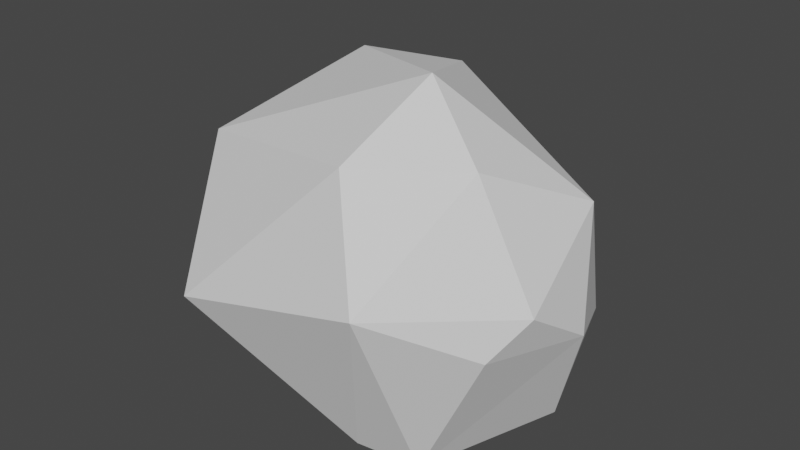 # Source: stone.blend  (saved by Blender 2.80.75; exported with 4.5.12 LTS)
import bpy
from mathutils import Matrix  # noqa: F401  (used for matrix-valued properties, if any)

bpy.ops.wm.read_factory_settings(use_empty=True)
scene = bpy.context.scene
scene.name = 'Scene'

# ---- world
world_world = bpy.data.worlds.new('World'); scene.world = world_world
world_world.use_nodes = True; world_world.node_tree.nodes.clear()
_N = world_world.node_tree.nodes; _L = world_world.node_tree.links
n0 = _N.new('ShaderNodeOutputWorld'); n0.name = 'World Output'; n0.location = (300, 300)
n1 = _N.new('ShaderNodeBackground'); n1.name = 'Background'; n1.location = (10, 300)
n1.inputs[0].default_value = (0.05088, 0.05088, 0.05088, 1.0)
_L.new(n1.outputs[0], n0.inputs[0])
n0.is_active_output = True
world_world.color = (0.05088, 0.05088, 0.05088)
world_world.use_sun_shadow = False
world_world.sun_shadow_jitter_overblur = 0.0

# ---- meshes
me_stone = bpy.data.meshes.new('Stone')
me_stone.from_pydata([(-1.032, 0.8837, 0.613), (-1.104, -0.5934, 0.7311), (0.5654, 0.9902, -0.2367), (1.132, 0.08675, 0.6787), (0.1825, -0.8055, -0.8883), (0.3725, -0.3725, 1.362), (-0.9491, 0.5837, 0.9997), (1.277, -0.1569, 3.958e-09), (0.8142, 0.8142, -0.4568), (0.9787, 0.1086, -0.8034), (1.243, -0.6223, 0.3115), (0.8816, -0.6441, 1.03), (0.6006, -0.7403, -0.8982), (-1.38, -0.4516, 0.1342), (-0.7509, 0.7863, -0.5864), (-0.4185, 0.9572, 0.9103), (-0.8068, -1.21, -0.061), (0.5493, -1.245, 0.3118), (1.076, -0.7979, 0.05685), (0.2939, -1.02, 1.02), (-0.07477, -0.6281, -0.8876)], [], [(1, 5, 6), (16, 1, 13), (7, 8, 3), (15, 2, 14), (3, 8, 2), (12, 9, 7), (13, 0, 14), (20, 14, 9), (3, 5, 11), (4, 12, 17), (12, 18, 17), (17, 16, 4), (4, 16, 20), (1, 19, 5), (1, 6, 13), (6, 15, 0), (13, 6, 0), (7, 9, 8), (14, 0, 15), (2, 15, 3), (17, 10, 11), (10, 18, 7), (18, 12, 7), (8, 9, 14), (9, 12, 20), (12, 4, 20), (14, 2, 8), (16, 17, 19), (19, 1, 16), (11, 10, 3), (10, 7, 3), (5, 19, 11), (6, 5, 15), (14, 20, 13), (20, 16, 13), (3, 15, 5), (11, 19, 17), (17, 18, 10)])
_uv = me_stone.uv_layers.new(name='UVMap')
_uv.uv.foreach_set('vector', [0.5688, 0.5652, 0.4613, 0.1637, 0.8364, 0.543, 0.4935, 0.4664, 0.5688, 0.5652, 0.513, 0.5786, 0.25, 0.6415, 0.5847, 0.7903, 0.3887, 0.1152, 0.55, 0.03304, 0.2207, 0.5114, 0.4341, 0.7083, 0.3887, 0.1152, 0.5847, 0.7903, 0.2207, 0.5114, 0.1607, 0.7002, 0.5959, 0.8639, 0.25, 0.6415, 0.513, 0.5786, 0.807, 0.5394, 0.4341, 0.7083, 0.4922, 0.9456, 0.4341, 0.7083, 0.5959, 0.8639, 0.3887, 0.1152, 0.4613, 0.1637, 0.3387, 0.6877, 0.524, 0.9594, 0.1607, 0.7002, 0.5325, 0.3254, 0.1607, 0.7002, 0.5065, 0.2729, 0.5325, 0.3254, 0.5325, 0.3254, 0.4935, 0.4664, 0.524, 0.9594, 0.524, 0.9594, 0.4935, 0.4664, 0.4922, 0.9456, 0.5688, 0.5652, 0.4665, 0.2143, 0.4613, 0.1637, 0.5688, 0.5652, 0.8364, 0.543, 0.513, 0.5786, 0.8364, 0.543, 0.55, 0.03304, 0.807, 0.5394, 0.513, 0.5786, 0.8364, 0.543, 0.807, 0.5394, 0.25, 0.6415, 0.5959, 0.8639, 0.5847, 0.7903, 0.4341, 0.7083, 0.807, 0.5394, 0.55, 0.03304, 0.2207, 0.5114, 0.55, 0.03304, 0.3887, 0.1152, 0.5325, 0.3254, 0.5325, 0.2568, 0.3387, 0.6877, 0.5325, 0.2568, 0.5065, 0.2729, 0.25, 0.6415, 0.5065, 0.2729, 0.1607, 0.7002, 0.25, 0.6415, 0.5847, 0.7903, 0.5959, 0.8639, 0.4341, 0.7083, 0.5959, 0.8639, 0.1607, 0.7002, 0.4922, 0.9456, 0.1607, 0.7002, 0.524, 0.9594, 0.4922, 0.9456, 0.4341, 0.7083, 0.2207, 0.5114, 0.5847, 0.7903, 0.4935, 0.4664, 0.5325, 0.3254, 0.4665, 0.2143, 0.4665, 0.2143, 0.5688, 0.5652, 0.4935, 0.4664, 0.3387, 0.6877, 0.5325, 0.2568, 0.3887, 0.1152, 0.5325, 0.2568, 0.25, 0.6415, 0.3887, 0.1152, 0.4613, 0.1637, 0.4665, 0.2143, 0.3387, 0.6877, 0.8364, 0.543, 0.4613, 0.1637, 0.55, 0.03304, 0.4341, 0.7083, 0.4922, 0.9456, 0.513, 0.5786, 0.4922, 0.9456, 0.4935, 0.4664, 0.513, 0.5786, 0.3887, 0.1152, 0.55, 0.03304, 0.4613, 0.1637, 0.3387, 0.6877, 0.4665, 0.2143, 0.5325, 0.3254, 0.5325, 0.3254, 0.5065, 0.2729, 0.5325, 0.2568])
_ca = me_stone.color_attributes.new('Col', 'BYTE_COLOR', 'CORNER')
_ca.data.foreach_set('color', [0.4508, 0.4342, 0.4287, 1.0, 0.4508, 0.4342, 0.4287, 1.0, 0.4508, 0.4342, 0.4287, 1.0, 0.4508, 0.4342, 0.4287, 1.0, 0.4508, 0.4342, 0.4287, 1.0, 0.4508, 0.4342, 0.4287, 1.0, 0.4508, 0.4342, 0.4287, 1.0, 0.4508, 0.4342, 0.4287, 1.0, 0.4508, 0.4342, 0.4287, 1.0, 0.4508, 0.4342, 0.4287, 1.0, 0.4508, 0.4342, 0.4287, 1.0, 0.4508, 0.4342, 0.4287, 1.0, 0.4508, 0.4342, 0.4287, 1.0, 0.4508, 0.4342, 0.4287, 1.0, 0.4508, 0.4342, 0.4287, 1.0, 0.4508, 0.4342, 0.4287, 1.0, 0.4508, 0.4342, 0.4287, 1.0, 0.4508, 0.4342, 0.4287, 1.0, 0.4508, 0.4342, 0.4287, 1.0, 0.4508, 0.4342, 0.4287, 1.0, 0.4508, 0.4342, 0.4287, 1.0, 0.4508, 0.4342, 0.4287, 1.0, 0.4508, 0.4342, 0.4287, 1.0, 0.4508, 0.4342, 0.4287, 1.0, 0.4508, 0.4342, 0.4287, 1.0, 0.4508, 0.4342, 0.4287, 1.0, 0.4508, 0.4342, 0.4287, 1.0, 0.4508, 0.4342, 0.4287, 1.0, 0.4508, 0.4342, 0.4287, 1.0, 0.4508, 0.4342, 0.4287, 1.0, 0.4508, 0.4342, 0.4287, 1.0, 0.4508, 0.4342, 0.4287, 1.0, 0.4508, 0.4342, 0.4287, 1.0, 0.4508, 0.4342, 0.4287, 1.0, 0.4508, 0.4342, 0.4287, 1.0, 0.4508, 0.4342, 0.4287, 1.0, 0.4508, 0.4342, 0.4287, 1.0, 0.4508, 0.4342, 0.4287, 1.0, 0.4508, 0.4342, 0.4287, 1.0, 0.4508, 0.4342, 0.4287, 1.0, 0.4508, 0.4342, 0.4287, 1.0, 0.4508, 0.4342, 0.4287, 1.0, 0.4508, 0.4342, 0.4287, 1.0, 0.4508, 0.4342, 0.4287, 1.0, 0.4508, 0.4342, 0.4287, 1.0, 0.4508, 0.4342, 0.4287, 1.0, 0.4508, 0.4342, 0.4287, 1.0, 0.4508, 0.4342, 0.4287, 1.0, 0.4508, 0.4342, 0.4287, 1.0, 0.4508, 0.4342, 0.4287, 1.0, 0.4508, 0.4342, 0.4287, 1.0, 0.4508, 0.4342, 0.4287, 1.0, 0.4508, 0.4342, 0.4287, 1.0, 0.4508, 0.4342, 0.4287, 1.0, 0.4508, 0.4342, 0.4287, 1.0, 0.4508, 0.4342, 0.4287, 1.0, 0.4508, 0.4342, 0.4287, 1.0, 0.4508, 0.4342, 0.4287, 1.0, 0.4508, 0.4342, 0.4287, 1.0, 0.4508, 0.4342, 0.4287, 1.0, 0.4508, 0.4342, 0.4287, 1.0, 0.4508, 0.4342, 0.4287, 1.0, 0.4508, 0.4342, 0.4287, 1.0, 0.4508, 0.4342, 0.4287, 1.0, 0.4508, 0.4342, 0.4287, 1.0, 0.4508, 0.4342, 0.4287, 1.0, 0.4508, 0.4342, 0.4287, 1.0, 0.4508, 0.4342, 0.4287, 1.0, 0.4508, 0.4342, 0.4287, 1.0, 0.4508, 0.4342, 0.4287, 1.0, 0.4508, 0.4342, 0.4287, 1.0, 0.4508, 0.4342, 0.4287, 1.0, 0.4508, 0.4342, 0.4287, 1.0, 0.4508, 0.4342, 0.4287, 1.0, 0.4508, 0.4342, 0.4287, 1.0, 0.4508, 0.4342, 0.4287, 1.0, 0.4508, 0.4342, 0.4287, 1.0, 0.4508, 0.4342, 0.4287, 1.0, 0.4508, 0.4342, 0.4287, 1.0, 0.4508, 0.4342, 0.4287, 1.0, 0.4508, 0.4342, 0.4287, 1.0, 0.4508, 0.4342, 0.4287, 1.0, 0.4508, 0.4342, 0.4287, 1.0, 0.4508, 0.4342, 0.4287, 1.0, 0.4508, 0.4342, 0.4287, 1.0, 0.4508, 0.4342, 0.4287, 1.0, 0.4508, 0.4342, 0.4287, 1.0, 0.4508, 0.4342, 0.4287, 1.0, 0.4508, 0.4342, 0.4287, 1.0, 0.4508, 0.4342, 0.4287, 1.0, 0.4508, 0.4342, 0.4287, 1.0, 0.4508, 0.4342, 0.4287, 1.0, 0.4508, 0.4342, 0.4287, 1.0, 0.4508, 0.4342, 0.4287, 1.0, 0.4508, 0.4342, 0.4287, 1.0, 0.4508, 0.4342, 0.4287, 1.0, 0.4508, 0.4342, 0.4287, 1.0, 0.4508, 0.4342, 0.4287, 1.0, 0.4508, 0.4342, 0.4287, 1.0, 0.4508, 0.4342, 0.4287, 1.0, 0.4508, 0.4342, 0.4287, 1.0, 0.4508, 0.4342, 0.4287, 1.0, 0.4508, 0.4342, 0.4287, 1.0, 0.4508, 0.4342, 0.4287, 1.0, 0.4508, 0.4342, 0.4287, 1.0, 0.4508, 0.4342, 0.4287, 1.0, 0.4508, 0.4342, 0.4287, 1.0, 0.4508, 0.4342, 0.4287, 1.0, 0.4508, 0.4342, 0.4287, 1.0, 0.4508, 0.4342, 0.4287, 1.0, 0.4508, 0.4342, 0.4287, 1.0, 0.4508, 0.4342, 0.4287, 1.0, 0.4508, 0.4342, 0.4287, 1.0, 0.4508, 0.4342, 0.4287, 1.0])
me_stone.materials.append(None)
me_stone.use_remesh_preserve_volume = False
me_stone.use_remesh_preserve_attributes = False
me_stone.use_mirror_vertex_groups = False
me_stone.use_paint_bone_selection = False
me_stone.use_paint_mask_vertex = True
me_stone.update()
me_stone.normals_split_custom_set([tuple(v) for v in zip(*[iter([-0.3675, -0.1606, 0.9161, -0.3675, -0.1606, 0.9161, -0.3675, -0.1606, 0.9161, -0.7563, -0.6226, 0.2009, -0.7563, -0.6226, 0.2009, -0.7563, -0.6226, 0.2009, 0.8963, 0.4422, 0.03206, 0.8963, 0.4422, 0.03206, 0.8963, 0.4422, 0.03206, -0.1308, 0.9879, -0.08375, -0.1308, 0.9879, -0.08375, -0.1308, 0.9879, -0.08375, 0.6934, 0.6792, 0.2407, 0.6934, 0.6792, 0.2407, 0.6934, 0.6792, 0.2407, 0.8446, -0.329, -0.4224, 0.8446, -0.329, -0.4224, 0.8446, -0.329, -0.4224, -0.9147, 0.3246, -0.2407, -0.9147, 0.3246, -0.2407, -0.9147, 0.3246, -0.2407, -0.0507, 0.1848, -0.9815, -0.0507, 0.1848, -0.9815, -0.0507, 0.1848, -0.9815, 0.6007, 0.169, 0.7814, 0.6007, 0.169, 0.7814, 0.6007, 0.169, 0.7814, 0.134, -0.9165, -0.3768, 0.134, -0.9165, -0.3768, 0.134, -0.9165, -0.3768, 0.5241, -0.7936, -0.309, 0.5241, -0.7936, -0.309, 0.5241, -0.7936, -0.309, 0.07605, -0.9285, -0.3635, 0.07605, -0.9285, -0.3635, 0.07605, -0.9285, -0.3635, -0.3864, -0.5574, -0.7349, -0.3864, -0.5574, -0.7349, -0.3864, -0.5574, -0.7349, -0.3038, -0.4167, 0.8567, -0.3038, -0.4167, 0.8567, -0.3038, -0.4167, 0.8567, -0.9057, 0.02287, 0.4233, -0.9057, 0.02287, 0.4233, -0.9057, 0.02287, 0.4233, -0.3812, 0.6891, 0.6163, -0.3812, 0.6891, 0.6163, -0.3812, 0.6891, 0.6163, -0.9421, 0.1353, 0.3069, -0.9421, 0.1353, 0.3069, -0.9421, 0.1353, 0.3069, 0.916, 0.3274, -0.232, 0.916, 0.3274, -0.232, 0.916, 0.3274, -0.232, -0.07171, 0.9927, -0.09742, -0.07171, 0.9927, -0.09742, -0.07171, 0.9927, -0.09742, 0.4885, 0.7531, 0.4407, 0.4885, 0.7531, 0.4407, 0.4885, 0.7531, 0.4407, 0.6373, -0.71, 0.2996, 0.6373, -0.71, 0.2996, 0.6373, -0.71, 0.2996, 0.879, -0.3074, -0.3646, 0.879, -0.3074, -0.3646, 0.879, -0.3074, -0.3646, 0.8454, -0.3036, -0.4395, 0.8454, -0.3036, -0.4395, 0.8454, -0.3036, -0.4395, 0.06561, 0.4522, -0.8895, 0.06561, 0.4522, -0.8895, 0.06561, 0.4522, -0.8895, 0.002652, 0.1099, -0.9939, 0.002652, 0.1099, -0.9939, 0.002652, 0.1099, -0.9939, -0.01983, -0.02484, -0.9995, -0.01983, -0.02484, -0.9995, -0.01983, -0.02484, -0.9995, 0.03539, 0.7997, -0.5994, 0.03539, 0.7997, -0.5994, 0.03539, 0.7997, -0.5994, -0.09877, -0.9579, 0.2697, -0.09877, -0.9579, 0.2697, -0.09877, -0.9579, 0.2697, -0.3452, -0.7989, 0.4926, -0.3452, -0.7989, 0.4926, -0.3452, -0.7989, 0.4926, 0.8904, -0.09153, 0.4459, 0.8904, -0.09153, 0.4459, 0.8904, -0.09153, 0.4459, 0.9804, 0.0557, 0.1888, 0.9804, 0.0557, 0.1888, 0.9804, 0.0557, 0.1888, 0.2895, -0.4751, 0.8309, 0.2895, -0.4751, 0.8309, 0.2895, -0.4751, 0.8309, -0.04759, 0.296, 0.954, -0.04759, 0.296, 0.954, -0.04759, 0.296, 0.954, -0.6221, -0.1331, -0.7715, -0.6221, -0.1331, -0.7715, -0.6221, -0.1331, -0.7715, -0.6156, -0.2747, -0.7387, -0.6156, -0.2747, -0.7387, -0.6156, -0.2747, -0.7387, 0.3945, 0.4973, 0.7727, 0.3945, 0.4973, 0.7727, 0.3945, 0.4973, 0.7727, 0.4838, -0.7682, 0.4194, 0.4838, -0.7682, 0.4194, 0.4838, -0.7682, 0.4194, 0.6661, -0.7421, 0.07482, 0.6661, -0.7421, 0.07482, 0.6661, -0.7421, 0.07482])] * 3)])

# ---- objects
ob_stone = bpy.data.objects.new('Stone', me_stone)

# ---- transforms, parenting, visibility, modifiers, constraints
ob_stone.location = (0.0, 0.0, 0.0)
ob_stone.lock_rotations_4d = False
ob_stone.empty_display_type = 'ARROWS'
ob_stone.lineart.crease_threshold = 0.0

# ---- collection membership
scene.collection.objects.link(ob_stone)

# ---- scene / render settings (as saved in the file)
scene.frame_start = 1; scene.frame_end = 250; scene.frame_set(1)
scene.render.engine = 'BLENDER_EEVEE_NEXT'
scene.cycles.use_denoising = False
scene.cycles.samples = 128
scene.cycles.sampling_pattern = 'TABULATED_SOBOL'
scene.cycles.use_adaptive_sampling = False
scene.cycles.use_light_tree = False
scene.view_settings.view_transform = 'Filmic'
bpy.context.view_layer.update()

# ---- added for rendering (the .blend has no active camera and no usable light): camera, sun
cam_auto = bpy.data.cameras.new('AutoCamera')
cam_auto.lens = 50.0
cam_auto.sensor_width = 36.0
cam_auto.clip_end = 1000.0
ob_auto_camera = bpy.data.objects.new('AutoCamera', cam_auto)
scene.collection.objects.link(ob_auto_camera)
ob_auto_camera.location = (3.78195, -4.72754, 3.29868)
ob_auto_camera.rotation_euler = (1.09748, -7.21219e-08, 0.694738)
scene.camera = ob_auto_camera
light_auto_sun = bpy.data.lights.new('AutoSun', 'SUN')
light_auto_sun.energy = 3.0
light_auto_sun.angle = 0.0523599
ob_auto_sun = bpy.data.objects.new('AutoSun', light_auto_sun)
scene.collection.objects.link(ob_auto_sun)
ob_auto_sun.rotation_euler = (0.872665, 0.174533, 0.523599)
bpy.context.view_layer.update()
